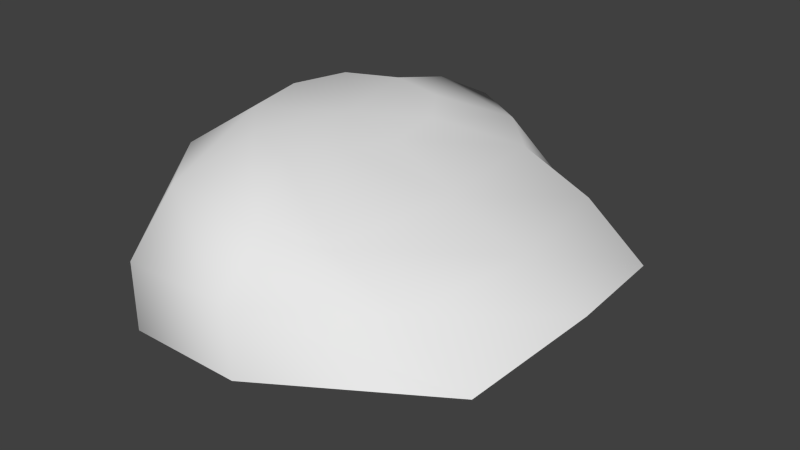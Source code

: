 # Source: pile.blend  (saved by Blender 2.70.0; exported with 4.5.12 LTS)
import bpy
from mathutils import Matrix  # noqa: F401  (used for matrix-valued properties, if any)

bpy.ops.wm.read_factory_settings(use_empty=True)
scene = bpy.context.scene
scene.name = 'Scene'

# ---- collections
col_collection_1 = bpy.data.collections.new('Collection 1'); scene.collection.children.link(col_collection_1)

# ---- world
world_world = bpy.data.worlds.new('World'); scene.world = world_world
world_world.color = (0.05088, 0.05088, 0.05088)
world_world.use_sun_shadow = False
world_world.sun_shadow_jitter_overblur = 0.0
world_world.cycles.sampling_method = 'MANUAL'
world_world.cycles.sample_map_resolution = 256

# ---- meshes
me_sphere_002 = bpy.data.meshes.new('Sphere.002')
me_sphere_002.from_pydata([(-0.4339, 0.0, 0.832), (-0.351, 0.255, 0.8137), (-0.6325, 0.4595, 0.6015), (-0.7876, 0.573, 0.2225), (-0.7759, 0.573, -0.2225), (-0.07203, 0.4126, 0.7669), (-0.1207, 0.7436, 0.6259), (0.08252, 0.9272, 0.4676), (0.4028, 0.9272, -0.5738), (0.2848, 0.4126, 0.7214), (0.5802, 0.7436, 0.4786), (0.963, 0.9272, -0.07774), (1.321, 0.9272, -0.4793), (0.07516, -8.875e-08, 0.7493), (0.4841, 0.255, 0.6852), (0.9095, 0.5672, 0.4391), (1.472, 0.573, 0.2241), (1.956, 0.573, -0.1052), (0.5426, 6.539e-10, 0.6782), (1.017, 3.046e-08, 0.4391), (1.615, -2.915e-08, 0.2241), (2.106, -2.915e-08, 0.004814), (0.4917, -0.255, 0.7235), (0.9095, -0.593, 0.4391), (1.483, -0.573, 0.2241), (1.972, -0.573, -0.1052), (0.2884, -0.4561, 0.7601), (0.5574, -0.7436, 0.5701), (0.5695, -0.9272, 0.2225), (0.6052, -0.9272, -0.2225), (-0.06613, -0.4126, 0.7888), (-0.2254, -0.7436, 0.6058), (-0.3013, -0.9272, 0.2225), (-0.3013, -0.9272, -0.2225), (-0.351, -0.255, 0.8212), (-0.6325, -0.4595, 0.621), (-0.7887, -0.573, 0.2225), (-0.7887, -0.573, -0.2225), (-0.7818, -8.875e-08, 0.6224), (-0.9749, -5.895e-08, 0.2225), (-0.9749, -5.895e-08, -0.2225)], [], [(4, 3, 7, 8), (3, 2, 6, 7), (2, 1, 5, 6), (8, 7, 11, 12), (7, 6, 10, 11), (6, 5, 9, 10), (12, 11, 16, 17), (11, 10, 15, 16), (10, 9, 14, 15), (17, 16, 20, 21), (16, 15, 19, 20), (15, 14, 18, 19), (21, 20, 24, 25), (20, 19, 23, 24), (19, 18, 22, 23), (25, 24, 28, 29), (24, 23, 27, 28), (23, 22, 26, 27), (29, 28, 32, 33), (28, 27, 31, 32), (27, 26, 30, 31), (33, 32, 36, 37), (32, 31, 35, 36), (31, 30, 34, 35), (37, 36, 39, 40), (36, 35, 38, 39), (40, 39, 3, 4), (39, 38, 2, 3), (38, 0, 1, 2), (0, 13, 1), (1, 13, 5), (5, 13, 9), (9, 13, 14), (14, 13, 18), (18, 13, 22), (22, 13, 26), (26, 13, 30), (30, 13, 34), (35, 34, 0, 38), (34, 13, 0)])
me_sphere_002.polygons.foreach_set('use_smooth', [True] * 40)
_uv = me_sphere_002.uv_layers.new(name='UVMap')
_uv.uv.foreach_set('vector', [0.2724, 0.1003, 0.2231, 0.08527, 0.07236, 0.4422, 0.2217, 0.4241, 0.2231, 0.08527, 0.2379, 0.1516, 0.1149, 0.3853, 0.07236, 0.4422, 0.2379, 0.1516, 0.3456, 0.3012, 0.272, 0.4242, 0.1149, 0.3853, 0.2217, 0.4241, 0.07236, 0.4422, 0.1968, 0.6109, 0.2425, 0.6293, 0.07236, 0.4422, 0.1149, 0.3853, 0.184, 0.6056, 0.1968, 0.6109, 0.1149, 0.3853, 0.272, 0.4242, 0.2933, 0.5563, 0.184, 0.6056, 0.2425, 0.6293, 0.1968, 0.6109, 0.3067, 0.7787, 0.3357, 0.8079, 0.1968, 0.6109, 0.184, 0.6056, 0.2753, 0.6902, 0.3067, 0.7787, 0.184, 0.6056, 0.2933, 0.5563, 0.3795, 0.6174, 0.2753, 0.6902, 0.3357, 0.8079, 0.3067, 0.7787, 0.5013, 0.8084, 0.5015, 0.856, 0.3067, 0.7787, 0.2753, 0.6902, 0.501, 0.7176, 0.5013, 0.8084, 0.2753, 0.6902, 0.3795, 0.6174, 0.5007, 0.6346, 0.501, 0.7176, 0.5015, 0.856, 0.5013, 0.8084, 0.6957, 0.7798, 0.6668, 0.8099, 0.5013, 0.8084, 0.501, 0.7176, 0.7371, 0.6886, 0.6957, 0.7798, 0.501, 0.7176, 0.5007, 0.6346, 0.624, 0.6277, 0.7371, 0.6886, 0.6668, 0.8099, 0.6957, 0.7798, 0.8582, 0.5555, 0.8048, 0.5047, 0.6957, 0.7798, 0.7371, 0.6886, 0.832, 0.6147, 0.8582, 0.5555, 0.7371, 0.6886, 0.624, 0.6277, 0.7341, 0.5641, 0.832, 0.6147, 0.8048, 0.5047, 0.8582, 0.5555, 0.911, 0.277, 0.8438, 0.2557, 0.8582, 0.5555, 0.832, 0.6147, 0.8902, 0.3364, 0.911, 0.277, 0.832, 0.6147, 0.7341, 0.5641, 0.7311, 0.4283, 0.8902, 0.3364, 0.8438, 0.2557, 0.911, 0.277, 0.7767, 0.08225, 0.7281, 0.09363, 0.911, 0.277, 0.8902, 0.3364, 0.7647, 0.1493, 0.7767, 0.08225, 0.8902, 0.3364, 0.7311, 0.4283, 0.6549, 0.3006, 0.7647, 0.1493, 0.7281, 0.09363, 0.7767, 0.08225, 0.4996, -0.000782, 0.4998, 0.02597, 0.7767, 0.08225, 0.7647, 0.1493, 0.4995, 0.07221, 0.4996, -0.000782, 0.4998, 0.02597, 0.4996, -0.000782, 0.2231, 0.08527, 0.2724, 0.1003, 0.4996, -0.000782, 0.4995, 0.07221, 0.2379, 0.1516, 0.2231, 0.08527, 0.4995, 0.07221, 0.4998, 0.2599, 0.3456, 0.3012, 0.2379, 0.1516, 0.4998, 0.2599, 0.5004, 0.4812, 0.3456, 0.3012, 0.3456, 0.3012, 0.5004, 0.4812, 0.272, 0.4242, 0.272, 0.4242, 0.5004, 0.4812, 0.2933, 0.5563, 0.2933, 0.5563, 0.5004, 0.4812, 0.3795, 0.6174, 0.3795, 0.6174, 0.5004, 0.4812, 0.5007, 0.6346, 0.5007, 0.6346, 0.5004, 0.4812, 0.624, 0.6277, 0.624, 0.6277, 0.5004, 0.4812, 0.7341, 0.5641, 0.7341, 0.5641, 0.5004, 0.4812, 0.7311, 0.4283, 0.7311, 0.4283, 0.5004, 0.4812, 0.6549, 0.3006, 0.7647, 0.1493, 0.6549, 0.3006, 0.4998, 0.2599, 0.4995, 0.07221, 0.6549, 0.3006, 0.5004, 0.4812, 0.4998, 0.2599])
me_sphere_002.use_remesh_preserve_volume = False
me_sphere_002.use_remesh_preserve_attributes = False
me_sphere_002.use_mirror_vertex_groups = False
me_sphere_002.update()

# ---- objects
ob_pile = bpy.data.objects.new('pile', me_sphere_002)

# ---- transforms, parenting, visibility, modifiers, constraints
ob_pile.location = (-0.2728, -0.6374, 0.2849)
ob_pile.scale = (1.175, 2.119, 1.381)
ob_pile.lineart.crease_threshold = 0.0

# ---- collection membership
col_collection_1.objects.link(ob_pile)

# ---- scene / render settings (as saved in the file)
scene.frame_start = 1; scene.frame_end = 250; scene.frame_set(1)
scene.render.engine = 'BLENDER_EEVEE_NEXT'
scene.render.resolution_percentage = 50
scene.render.dither_intensity = 0.0
scene.cycles.use_denoising = False
scene.cycles.samples = 10
scene.cycles.sampling_pattern = 'TABULATED_SOBOL'
scene.cycles.light_sampling_threshold = 0.0
scene.cycles.use_adaptive_sampling = False
scene.cycles.use_light_tree = False
scene.cycles.blur_glossy = 0.0
scene.cycles.volume_bounces = 1
scene.cycles.pixel_filter_type = 'GAUSSIAN'
scene.cycles.sample_clamp_indirect = 0.0
scene.view_settings.view_transform = 'Standard'
bpy.context.view_layer.update()

# ---- added for rendering (the .blend has no active camera and no usable light): camera, sun
cam_auto = bpy.data.cameras.new('AutoCamera')
cam_auto.lens = 50.0
cam_auto.sensor_width = 36.0
cam_auto.clip_end = 1000.0
ob_auto_camera = bpy.data.objects.new('AutoCamera', cam_auto)
scene.collection.objects.link(ob_auto_camera)
ob_auto_camera.location = (5.64987, -6.94748, 4.66979)
ob_auto_camera.rotation_euler = (1.09748, -7.21219e-08, 0.694738)
scene.camera = ob_auto_camera
light_auto_sun = bpy.data.lights.new('AutoSun', 'SUN')
light_auto_sun.energy = 3.0
light_auto_sun.angle = 0.0523599
ob_auto_sun = bpy.data.objects.new('AutoSun', light_auto_sun)
scene.collection.objects.link(ob_auto_sun)
ob_auto_sun.rotation_euler = (0.872665, 0.174533, 0.523599)
bpy.context.view_layer.update()
